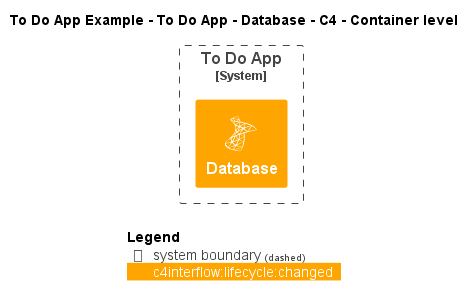

The diagram above was rendered by PlantUML. Its source (embedded in the PNG):
@startuml
!include ..\..\..\..\..\.c4s\C4_Container.puml

!define ICONS https://raw.githubusercontent.com/tupadr3/plantuml-icon-font-sprites/refs/heads/main/icons

!include ICONS/devicons/msql_server.puml

AddElementTag("c4interflow:lifecycle:new", $bgColor=green, $fontColor=#ffffff, $borderColor=green, $shadowing="False")
AddElementTag("c4interflow:lifecycle:changed", $bgColor=orange, $fontColor=#ffffff, $borderColor=orange, $shadowing="False")
AddElementTag("c4interflow:lifecycle:removed", $bgColor=red, $fontColor=#ffffff, $borderColor=red, $shadowing="False")

AddRelTag("c4interflow:lifecycle:new", $textColor=green, $lineColor=green)
AddRelTag("c4interflow:lifecycle:changed", $textColor=orange, $lineColor=orange)
AddRelTag("c4interflow:lifecycle:removed", $textColor=red, $lineColor=red)

SHOW_PERSON_PORTRAIT()
LAYOUT_TOP_DOWN()

skinparam linetype polyline

title To Do App Example - To Do App - Database - C4 - Container level


System_Boundary(ToDoAppExample.SoftwareSystems.ToDoApp, "To Do App") {
    Container(ToDoAppExample.SoftwareSystems.ToDoApp.Containers.Database, "Database", "", "", "msql_server", $tags="c4interflow:lifecycle:changed")
}



SHOW_LEGEND()
@enduml